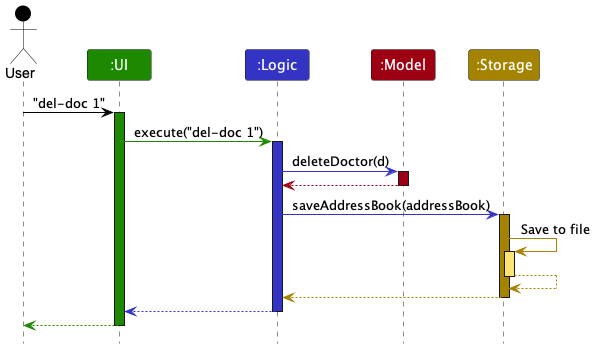

The diagram above was rendered by PlantUML. Its source (embedded in the PNG):
@startuml
!include style.puml

Actor User as user USER_COLOR
Participant ":UI" as ui UI_COLOR
Participant ":Logic" as logic LOGIC_COLOR
Participant ":Model" as model MODEL_COLOR
Participant ":Storage" as storage STORAGE_COLOR

user -[USER_COLOR]> ui : "del-doc 1"
activate ui UI_COLOR

ui -[UI_COLOR]> logic : execute("del-doc 1")
activate logic LOGIC_COLOR

logic -[LOGIC_COLOR]> model : deleteDoctor(d)
activate model MODEL_COLOR

model -[MODEL_COLOR]-> logic
deactivate model

logic -[LOGIC_COLOR]> storage : saveAddressBook(addressBook)
activate storage STORAGE_COLOR

storage -[STORAGE_COLOR]> storage : Save to file
activate storage STORAGE_COLOR_T1
storage --[STORAGE_COLOR]> storage
deactivate storage

storage --[STORAGE_COLOR]> logic
deactivate storage

logic --[LOGIC_COLOR]> ui
deactivate logic

ui--[UI_COLOR]> user
deactivate ui
@enduml